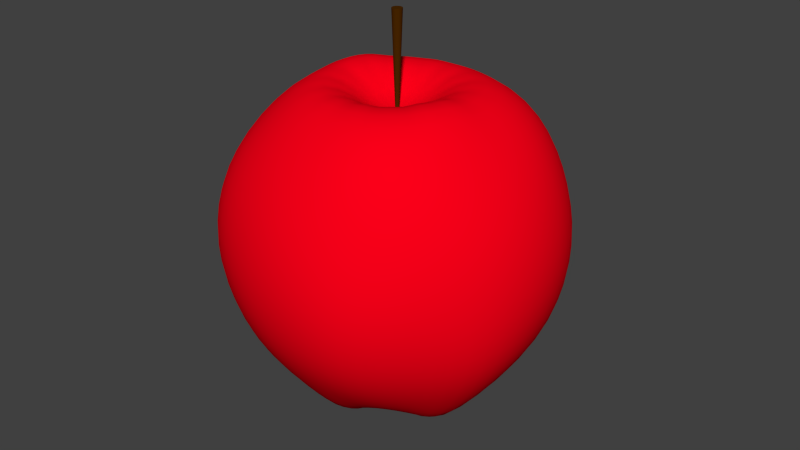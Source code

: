 # Source: pomme.blend  (saved by Blender 2.68.0; exported with 4.5.12 LTS)
import bpy
from mathutils import Matrix  # noqa: F401  (used for matrix-valued properties, if any)

bpy.ops.wm.read_factory_settings(use_empty=True)
scene = bpy.context.scene
scene.name = 'Scene'

# ---- collections
col_collection_1 = bpy.data.collections.new('Collection 1'); scene.collection.children.link(col_collection_1)

# ---- materials (node trees are filled in below, after node groups)
mat_tige = bpy.data.materials.new('tige')
mat_tige.alpha_threshold = 0.0
mat_tige.use_transparent_shadow = False
mat_tige.diffuse_color = (0.06372, 0.02043, 0.0, 1.0)
mat_tige.roughness = 0.5
mat_tige.line_color = (0.0, 0.0, 0.0, 1.0)
mat_pomme = bpy.data.materials.new('pomme')
mat_pomme.alpha_threshold = 0.0
mat_pomme.use_transparent_shadow = False
mat_pomme.diffuse_color = (0.9699, 0.0, 0.009749, 1.0)
mat_pomme.roughness = 0.5
mat_pomme.line_color = (0.0, 0.0, 0.0, 1.0)

# ---- material node trees

# ---- world
world_world = bpy.data.worlds.new('World'); scene.world = world_world
world_world.color = (0.05088, 0.05088, 0.05088)
world_world.use_sun_shadow = False
world_world.sun_shadow_jitter_overblur = 0.0
world_world.cycles.sampling_method = 'MANUAL'
world_world.cycles.sample_map_resolution = 256

# ---- meshes
me_cylinder = bpy.data.meshes.new('Cylinder')
me_cylinder.from_pydata([(0.0, 1.0, -1.0), (6.932e-08, 0.2557, 1.0), (0.1951, 0.9808, -1.0), (0.04988, 0.2508, 1.0), (0.3827, 0.9239, -1.0), (0.09785, 0.2362, 1.0), (0.5556, 0.8315, -1.0), (0.1421, 0.2126, 1.0), (0.7071, 0.7071, -1.0), (0.1808, 0.1808, 1.0), (0.8315, 0.5556, -1.0), (0.2126, 0.1421, 1.0), (0.9239, 0.3827, -1.0), (0.2362, 0.09785, 1.0), (0.9808, 0.1951, -1.0), (0.2508, 0.04988, 1.0), (1.0, 7.55e-08, -1.0), (0.2557, 2.813e-07, 1.0), (0.9808, -0.1951, -1.0), (0.2508, -0.04988, 1.0), (0.9239, -0.3827, -1.0), (0.2362, -0.09785, 1.0), (0.8315, -0.5556, -1.0), (0.2126, -0.1421, 1.0), (0.7071, -0.7071, -1.0), (0.1808, -0.1808, 1.0), (0.5556, -0.8315, -1.0), (0.1421, -0.2126, 1.0), (0.3827, -0.9239, -1.0), (0.09785, -0.2362, 1.0), (0.1951, -0.9808, -1.0), (0.04988, -0.2508, 1.0), (-3.258e-07, -1.0, -1.0), (-1.399e-08, -0.2557, 1.0), (-0.1951, -0.9808, -1.0), (-0.04988, -0.2508, 1.0), (-0.3827, -0.9239, -1.0), (-0.09785, -0.2362, 1.0), (-0.5556, -0.8315, -1.0), (-0.1421, -0.2126, 1.0), (-0.7071, -0.7071, -1.0), (-0.1808, -0.1808, 1.0), (-0.8315, -0.5556, -1.0), (-0.2126, -0.142, 1.0), (-0.9239, -0.3827, -1.0), (-0.2362, -0.09785, 1.0), (-0.9808, -0.1951, -1.0), (-0.2508, -0.04988, 1.0), (-1.0, 9.656e-07, -1.0), (-0.2557, 5.089e-07, 1.0), (-0.9808, 0.1951, -1.0), (-0.2508, 0.04988, 1.0), (-0.9239, 0.3827, -1.0), (-0.2362, 0.09785, 1.0), (-0.8315, 0.5556, -1.0), (-0.2126, 0.1421, 1.0), (-0.7071, 0.7071, -1.0), (-0.1808, 0.1808, 1.0), (-0.5556, 0.8315, -1.0), (-0.1421, 0.2126, 1.0), (-0.3827, 0.9239, -1.0), (-0.09785, 0.2362, 1.0), (-0.1951, 0.9808, -1.0), (-0.04988, 0.2508, 1.0)], [], [(0, 1, 3, 2), (2, 3, 5, 4), (4, 5, 7, 6), (6, 7, 9, 8), (8, 9, 11, 10), (10, 11, 13, 12), (12, 13, 15, 14), (14, 15, 17, 16), (16, 17, 19, 18), (18, 19, 21, 20), (20, 21, 23, 22), (22, 23, 25, 24), (24, 25, 27, 26), (26, 27, 29, 28), (28, 29, 31, 30), (30, 31, 33, 32), (32, 33, 35, 34), (34, 35, 37, 36), (36, 37, 39, 38), (38, 39, 41, 40), (40, 41, 43, 42), (42, 43, 45, 44), (44, 45, 47, 46), (46, 47, 49, 48), (48, 49, 51, 50), (50, 51, 53, 52), (52, 53, 55, 54), (54, 55, 57, 56), (56, 57, 59, 58), (58, 59, 61, 60), (3, 1, 63, 61, 59, 57, 55, 53, 51, 49, 47, 45, 43, 41, 39, 37, 35, 33, 31, 29, 27, 25, 23, 21, 19, 17, 15, 13, 11, 9, 7, 5), (62, 63, 1, 0), (60, 61, 63, 62), (0, 2, 4, 6, 8, 10, 12, 14, 16, 18, 20, 22, 24, 26, 28, 30, 32, 34, 36, 38, 40, 42, 44, 46, 48, 50, 52, 54, 56, 58, 60, 62)])
me_cylinder.materials.append(mat_tige)
me_cylinder.use_remesh_preserve_volume = False
me_cylinder.use_remesh_preserve_attributes = False
me_cylinder.use_mirror_vertex_groups = False
me_cylinder.update()
me_sphere = bpy.data.meshes.new('Sphere')
me_sphere.from_pydata([(-0.383, 5.863e-05, 0.9248), (-0.7071, 0.0, 0.7071), (-0.9619, 0.002753, 0.3995), (-1.0, 0.0, -4.371e-08), (-0.9619, 0.002753, -0.4001), (-0.7071, 0.0, -0.7071), (-0.3965, 0.002753, -1.204), (-0.3661, 0.1558, 0.9649), (-0.6792, 0.2855, 0.7384), (-0.8536, 0.3536, 0.3827), (-0.9619, 0.4026, -0.0003406), (-0.8536, 0.3536, -0.3827), (-0.6533, 0.2706, -0.7071), (-0.3536, 0.1464, -0.9245), (-0.2708, 0.2709, 0.9248), (-0.5, 0.5, 0.7071), (-0.6792, 0.6853, 0.3995), (-0.7071, 0.7071, -5.96e-08), (-0.6533, 0.6533, -0.3827), (-0.5, 0.5, -0.7071), (-0.2706, 0.2706, -0.9245), (-0.1464, 0.3536, 0.9239), (-0.2706, 0.6533, 0.7071), (-0.3536, 0.8536, 0.3827), (-0.3827, 0.9239, -5.96e-08), (-0.3536, 0.8536, -0.3827), (-0.2706, 0.6533, -0.7071), (-0.1464, 0.3536, -1.149), (-1.212e-07, 0.3827, 0.9239), (-1.361e-07, 0.7071, 0.7071), (0.003319, 0.968, 0.3995), (0.003319, 1.047, -0.0003406), (-1.212e-07, 0.9239, -0.3827), (-1.361e-07, 0.7071, -0.7071), (-1.361e-07, 0.3827, -0.9245), (-2.088e-07, -1.395e-07, 0.5923), (0.1464, 0.3536, 0.9239), (0.2706, 0.6533, 0.7071), (0.3536, 0.8536, 0.3827), (0.3827, 0.9239, -5.96e-08), (0.3536, 0.8536, -0.3827), (0.2706, 0.6533, -0.7071), (0.1464, 0.3536, -0.9245), (0.2706, 0.2706, 0.9239), (0.5257, 0.5251, 0.7384), (0.6533, 0.6533, 0.3827), (0.7071, 0.7071, -5.96e-08), (0.6533, 0.6533, -0.3827), (0.5257, 0.5251, -0.7391), (0.2706, 0.2706, -1.149), (0.3536, 0.1464, 0.9239), (0.6858, 0.2855, 0.7384), (0.8536, 0.3536, 0.3827), (0.9239, 0.3827, -5.96e-08), (0.8536, 0.3536, -0.3827), (0.6533, 0.2706, -0.7071), (0.354, 0.1466, -0.9254), (0.3831, 5.86e-05, 0.9248), (0.7071, -2.98e-08, 0.7071), (0.9239, -8.941e-08, 0.3827), (1.0, -2.98e-08, -5.96e-08), (0.9239, -8.941e-08, -0.3827), (0.7071, -2.98e-08, -0.7071), (0.4031, 0.002753, -0.9663), (0.3727, -0.1502, 0.9649), (0.6533, -0.2706, 0.7071), (0.8536, -0.3536, 0.3827), (0.9239, -0.3827, -5.96e-08), (0.8951, -0.3666, -0.4001), (0.6858, -0.28, -0.7391), (0.3536, -0.1464, -1.149), (0.2709, -0.2708, 0.9248), (0.5257, -0.5196, 0.7384), (0.6533, -0.6533, 0.3827), (0.7071, -0.7071, -5.96e-08), (0.6533, -0.6533, -0.3827), (0.5, -0.5, -0.7071), (0.286, -0.28, -0.9663), (0.1464, -0.3536, 0.9239), (0.286, -0.6798, 0.7384), (0.3536, -0.8536, 0.3827), (0.4031, -0.9625, -0.0003406), (0.3727, -0.889, -0.4001), (0.2706, -0.6533, -0.7071), (0.1467, -0.3538, -0.9254), (-1.659e-07, -0.3827, 0.9239), (-1.659e-07, -0.7071, 0.7071), (-2.404e-07, -0.9239, 0.3827), (-1.808e-07, -1.0, -5.96e-08), (-2.404e-07, -0.9239, -0.3827), (-1.659e-07, -0.7071, -0.7071), (-1.659e-07, -0.3827, -1.149), (-0.1464, -0.3536, 0.9239), (-0.2706, -0.6533, 0.7071), (-0.3536, -0.8536, 0.3827), (-0.3827, -0.9239, -5.96e-08), (-0.3536, -0.8536, -0.3827), (-0.2706, -0.6533, -0.7071), (-0.1464, -0.3536, -0.9245), (-1.51e-07, 0.0, -0.7188), (-0.2706, -0.2706, 0.9239), (-0.5, -0.5, 0.7071), (-0.6792, -0.6798, 0.3995), (-0.7354, -0.736, -0.0003406), (-0.6533, -0.6533, -0.3827), (-0.5191, -0.5196, -0.7391), (-0.2706, -0.2706, -0.9181), (-0.3536, -0.1464, 0.9239), (-0.6533, -0.2706, 0.7071), (-0.8536, -0.3536, 0.3827), (-0.9239, -0.3827, -5.96e-08), (-0.8884, -0.3666, -0.4001), (-0.6533, -0.2706, -0.7071), (-0.3536, -0.1464, -0.9245)], [], [(3, 2, 9, 10), (6, 5, 12, 13), (2, 1, 8, 9), (5, 4, 11, 12), (1, 0, 7, 8), (4, 3, 10, 11), (9, 8, 15, 16), (12, 11, 18, 19), (8, 7, 14, 15), (11, 10, 17, 18), (10, 9, 16, 17), (13, 12, 19, 20), (16, 15, 22, 23), (19, 18, 25, 26), (15, 14, 21, 22), (18, 17, 24, 25), (17, 16, 23, 24), (20, 19, 26, 27), (23, 22, 29, 30), (26, 25, 32, 33), (22, 21, 28, 29), (25, 24, 31, 32), (24, 23, 30, 31), (27, 26, 33, 34), (30, 29, 37, 38), (33, 32, 40, 41), (29, 28, 36, 37), (32, 31, 39, 40), (31, 30, 38, 39), (34, 33, 41, 42), (38, 37, 44, 45), (41, 40, 47, 48), (37, 36, 43, 44), (40, 39, 46, 47), (39, 38, 45, 46), (42, 41, 48, 49), (45, 44, 51, 52), (48, 47, 54, 55), (44, 43, 50, 51), (47, 46, 53, 54), (46, 45, 52, 53), (49, 48, 55, 56), (52, 51, 58, 59), (55, 54, 61, 62), (51, 50, 57, 58), (54, 53, 60, 61), (53, 52, 59, 60), (56, 55, 62, 63), (59, 58, 65, 66), (62, 61, 68, 69), (58, 57, 64, 65), (61, 60, 67, 68), (60, 59, 66, 67), (63, 62, 69, 70), (66, 65, 72, 73), (69, 68, 75, 76), (65, 64, 71, 72), (68, 67, 74, 75), (67, 66, 73, 74), (70, 69, 76, 77), (73, 72, 79, 80), (76, 75, 82, 83), (72, 71, 78, 79), (75, 74, 81, 82), (74, 73, 80, 81), (77, 76, 83, 84), (80, 79, 86, 87), (83, 82, 89, 90), (79, 78, 85, 86), (82, 81, 88, 89), (81, 80, 87, 88), (84, 83, 90, 91), (87, 86, 93, 94), (90, 89, 96, 97), (86, 85, 92, 93), (89, 88, 95, 96), (88, 87, 94, 95), (91, 90, 97, 98), (94, 93, 101, 102), (97, 96, 104, 105), (93, 92, 100, 101), (96, 95, 103, 104), (95, 94, 102, 103), (98, 97, 105, 106), (102, 101, 108, 109), (105, 104, 111, 112), (101, 100, 107, 108), (104, 103, 110, 111), (103, 102, 109, 110), (106, 105, 112, 113), (99, 6, 13), (0, 35, 7), (99, 13, 20), (7, 35, 14), (99, 20, 27), (14, 35, 21), (99, 27, 34), (21, 35, 28), (99, 34, 42), (28, 35, 36), (99, 42, 49), (36, 35, 43), (99, 49, 56), (43, 35, 50), (99, 56, 63), (50, 35, 57), (99, 63, 70), (57, 35, 64), (99, 70, 77), (64, 35, 71), (99, 77, 84), (71, 35, 78), (99, 84, 91), (78, 35, 85), (99, 91, 98), (85, 35, 92), (99, 98, 106), (92, 35, 100), (99, 106, 113), (100, 35, 107), (109, 108, 1, 2), (112, 111, 4, 5), (108, 107, 0, 1), (111, 110, 3, 4), (99, 113, 6), (107, 35, 0), (110, 109, 2, 3), (113, 112, 5, 6)])
me_sphere.polygons.foreach_set('use_smooth', [True] * 128)
me_sphere.materials.append(mat_pomme)
me_sphere.use_remesh_preserve_volume = False
me_sphere.use_remesh_preserve_attributes = False
me_sphere.use_mirror_vertex_groups = False
me_sphere.update()

# ---- objects
ob_tige = bpy.data.objects.new('tige', me_cylinder)
ob_pomme = bpy.data.objects.new('pomme', me_sphere)

# ---- transforms, parenting, visibility, modifiers, constraints
ob_tige.location = (-0.0132, 0.01703, 0.9231)
ob_tige.scale = (0.02964, 0.02964, -0.3142)
ob_tige.lineart.crease_threshold = 0.0
ob_pomme.location = (0.0, 0.0, 0.0)
ob_pomme.lineart.crease_threshold = 0.0
_m = ob_pomme.modifiers.new('Subsurf', 'SUBSURF')
_m.uv_smooth = 'PRESERVE_CORNERS'
_m.quality = 2
_m.levels = 2
_m.show_only_control_edges = False

# ---- collection membership
col_collection_1.objects.link(ob_tige)
col_collection_1.objects.link(ob_pomme)

# ---- scene / render settings (as saved in the file)
scene.frame_start = 1; scene.frame_end = 250; scene.frame_set(251)
scene.render.engine = 'BLENDER_EEVEE_NEXT'
scene.render.image_settings.color_mode = 'RGB'
scene.render.image_settings.compression = 90
scene.render.resolution_percentage = 50
scene.render.dither_intensity = 0.0
scene.cycles.use_denoising = False
scene.cycles.samples = 10
scene.cycles.sampling_pattern = 'TABULATED_SOBOL'
scene.cycles.light_sampling_threshold = 0.0
scene.cycles.use_adaptive_sampling = False
scene.cycles.use_light_tree = False
scene.cycles.blur_glossy = 0.0
scene.cycles.volume_bounces = 1
scene.cycles.pixel_filter_type = 'GAUSSIAN'
scene.cycles.sample_clamp_indirect = 0.0
scene.view_settings.view_transform = 'Standard'
bpy.context.view_layer.update()

# ---- added for rendering (the .blend has no active camera and no usable light): camera, sun
cam_auto = bpy.data.cameras.new('AutoCamera')
cam_auto.lens = 50.0
cam_auto.sensor_width = 36.0
cam_auto.clip_end = 1000.0
ob_auto_camera = bpy.data.objects.new('AutoCamera', cam_auto)
scene.collection.objects.link(ob_auto_camera)
ob_auto_camera.location = (3.48067, -4.15305, 2.80119)
ob_auto_camera.rotation_euler = (1.09748, -7.21219e-08, 0.694738)
scene.camera = ob_auto_camera
light_auto_sun = bpy.data.lights.new('AutoSun', 'SUN')
light_auto_sun.energy = 3.0
light_auto_sun.angle = 0.0523599
ob_auto_sun = bpy.data.objects.new('AutoSun', light_auto_sun)
scene.collection.objects.link(ob_auto_sun)
ob_auto_sun.rotation_euler = (0.872665, 0.174533, 0.523599)
bpy.context.view_layer.update()
